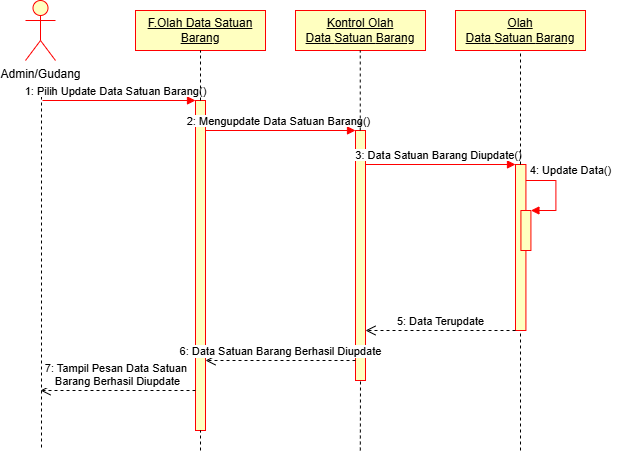

The diagram above was exported from draw.io. Its source (the exported page's mxGraphModel, read from the mxfile embedded in the PNG):
<mxGraphModel dx="670" dy="557" grid="1" gridSize="10" guides="1" tooltips="1" connect="1" arrows="1" fold="1" page="1" pageScale="1" pageWidth="827" pageHeight="1169" math="0" shadow="0">
  <root>
    <mxCell id="0" />
    <mxCell id="1" parent="0" />
    <mxCell id="_JkMppDd81K1PayzjsRn-52" value="Admin/Gudang" style="shape=umlActor;verticalLabelPosition=bottom;verticalAlign=top;html=1;fillColor=#FFFFC0;strokeColor=#FF0000;" vertex="1" parent="1">
      <mxGeometry x="130" y="50" width="30" height="60" as="geometry" />
    </mxCell>
    <mxCell id="_JkMppDd81K1PayzjsRn-53" value="&lt;u&gt;F.Olah Data Satuan Barang&lt;/u&gt;" style="rounded=0;whiteSpace=wrap;html=1;fillColor=#FFFFC0;strokeColor=#FF0000;" vertex="1" parent="1">
      <mxGeometry x="240" y="60" width="130" height="40" as="geometry" />
    </mxCell>
    <mxCell id="_JkMppDd81K1PayzjsRn-54" value="&lt;u&gt;Kontrol Olah Data&amp;nbsp;&lt;/u&gt;&lt;u&gt;Satuan&amp;nbsp;&lt;/u&gt;&lt;u&gt;Barang&lt;/u&gt;" style="rounded=0;whiteSpace=wrap;html=1;fillColor=#FFFFC0;strokeColor=#FF0000;" vertex="1" parent="1">
      <mxGeometry x="400" y="60" width="130" height="40" as="geometry" />
    </mxCell>
    <mxCell id="_JkMppDd81K1PayzjsRn-55" value="&lt;u&gt;Olah Data&amp;nbsp;&lt;/u&gt;&lt;u&gt;Satuan&amp;nbsp;&lt;/u&gt;&lt;u&gt;Barang&lt;/u&gt;" style="rounded=0;whiteSpace=wrap;html=1;fillColor=#FFFFC0;strokeColor=#FF0000;" vertex="1" parent="1">
      <mxGeometry x="560" y="60" width="130" height="40" as="geometry" />
    </mxCell>
    <mxCell id="_JkMppDd81K1PayzjsRn-56" value="" style="html=1;points=[[0,0,0,0,5],[0,1,0,0,-5],[1,0,0,0,5],[1,1,0,0,-5]];perimeter=orthogonalPerimeter;outlineConnect=0;targetShapes=umlLifeline;portConstraint=eastwest;newEdgeStyle={&quot;curved&quot;:0,&quot;rounded&quot;:0};fillColor=#FFFFC0;strokeColor=#FF0000;" vertex="1" parent="1">
      <mxGeometry x="300" y="150" width="10" height="330" as="geometry" />
    </mxCell>
    <mxCell id="_JkMppDd81K1PayzjsRn-57" value="" style="endArrow=none;dashed=1;html=1;rounded=0;" edge="1" parent="1">
      <mxGeometry width="50" height="50" relative="1" as="geometry">
        <mxPoint x="146" y="140" as="sourcePoint" />
        <mxPoint x="146" y="500" as="targetPoint" />
      </mxGeometry>
    </mxCell>
    <mxCell id="_JkMppDd81K1PayzjsRn-58" value="" style="html=1;verticalAlign=bottom;endArrow=block;curved=0;rounded=0;strokeColor=#FF0000;" edge="1" parent="1" target="_JkMppDd81K1PayzjsRn-56">
      <mxGeometry relative="1" as="geometry">
        <mxPoint x="147" y="150" as="sourcePoint" />
        <mxPoint x="217" y="150" as="targetPoint" />
      </mxGeometry>
    </mxCell>
    <mxCell id="_JkMppDd81K1PayzjsRn-59" value="&lt;span style=&quot;font-size: 11px; background-color: rgb(255, 255, 255);&quot;&gt;1: Pilih Update Data Satuan&amp;nbsp;&lt;/span&gt;&lt;span style=&quot;font-size: 11px; background-color: rgb(255, 255, 255);&quot;&gt;Barang&lt;/span&gt;&lt;span style=&quot;font-size: 11px; background-color: rgb(255, 255, 255);&quot;&gt;()&lt;/span&gt;" style="text;html=1;align=center;verticalAlign=middle;resizable=0;points=[];autosize=1;strokeColor=none;fillColor=none;" vertex="1" parent="1">
      <mxGeometry x="115" y="126" width="210" height="30" as="geometry" />
    </mxCell>
    <mxCell id="_JkMppDd81K1PayzjsRn-60" value="" style="html=1;points=[[0,0,0,0,5],[0,1,0,0,-5],[1,0,0,0,5],[1,1,0,0,-5]];perimeter=orthogonalPerimeter;outlineConnect=0;targetShapes=umlLifeline;portConstraint=eastwest;newEdgeStyle={&quot;curved&quot;:0,&quot;rounded&quot;:0};fillColor=#FFFFC0;strokeColor=#FF0000;" vertex="1" parent="1">
      <mxGeometry x="460" y="180" width="10" height="250" as="geometry" />
    </mxCell>
    <mxCell id="_JkMppDd81K1PayzjsRn-61" value="" style="html=1;verticalAlign=bottom;endArrow=block;curved=0;rounded=0;strokeColor=#FF0000;" edge="1" parent="1">
      <mxGeometry relative="1" as="geometry">
        <mxPoint x="310" y="180" as="sourcePoint" />
        <mxPoint x="460" y="180" as="targetPoint" />
      </mxGeometry>
    </mxCell>
    <mxCell id="_JkMppDd81K1PayzjsRn-62" value="&lt;span style=&quot;font-size: 11px; background-color: rgb(255, 255, 255);&quot;&gt;2: Mengu&lt;/span&gt;&lt;span style=&quot;font-size: 11px; background-color: rgb(255, 255, 255);&quot;&gt;pdate&amp;nbsp;&lt;/span&gt;&lt;span style=&quot;font-size: 11px; background-color: rgb(255, 255, 255);&quot;&gt;Data&amp;nbsp;&lt;/span&gt;&lt;span style=&quot;font-size: 11px; background-color: rgb(255, 255, 255);&quot;&gt;Satuan&amp;nbsp;&lt;/span&gt;&lt;span style=&quot;font-size: 11px; background-color: rgb(255, 255, 255);&quot;&gt;Barang&lt;/span&gt;&lt;span style=&quot;font-size: 11px; background-color: rgb(255, 255, 255);&quot;&gt;()&lt;/span&gt;" style="text;html=1;align=center;verticalAlign=middle;resizable=0;points=[];autosize=1;strokeColor=none;fillColor=none;" vertex="1" parent="1">
      <mxGeometry x="278" y="156" width="210" height="30" as="geometry" />
    </mxCell>
    <mxCell id="_JkMppDd81K1PayzjsRn-63" value="" style="html=1;points=[[0,0,0,0,5],[0,1,0,0,-5],[1,0,0,0,5],[1,1,0,0,-5]];perimeter=orthogonalPerimeter;outlineConnect=0;targetShapes=umlLifeline;portConstraint=eastwest;newEdgeStyle={&quot;curved&quot;:0,&quot;rounded&quot;:0};fillColor=#FFFFC0;strokeColor=#FF0000;" vertex="1" parent="1">
      <mxGeometry x="620" y="214" width="10.42" height="166" as="geometry" />
    </mxCell>
    <mxCell id="_JkMppDd81K1PayzjsRn-64" value="" style="html=1;verticalAlign=bottom;endArrow=block;curved=0;rounded=0;strokeColor=#FF0000;" edge="1" parent="1">
      <mxGeometry relative="1" as="geometry">
        <mxPoint x="470" y="214" as="sourcePoint" />
        <mxPoint x="620" y="214" as="targetPoint" />
      </mxGeometry>
    </mxCell>
    <mxCell id="_JkMppDd81K1PayzjsRn-65" value="&lt;span style=&quot;font-size: 11px; background-color: rgb(255, 255, 255);&quot;&gt;3: Data&amp;nbsp;&lt;/span&gt;&lt;span style=&quot;font-size: 11px; background-color: rgb(255, 255, 255);&quot;&gt;Satuan&amp;nbsp;&lt;/span&gt;&lt;span style=&quot;font-size: 11px; background-color: rgb(255, 255, 255);&quot;&gt;Barang&amp;nbsp;&lt;/span&gt;&lt;span style=&quot;font-size: 11px; background-color: rgb(255, 255, 255);&quot;&gt;Diupdate&lt;/span&gt;&lt;span style=&quot;font-size: 11px; background-color: rgb(255, 255, 255);&quot;&gt;()&lt;/span&gt;" style="text;html=1;align=center;verticalAlign=middle;resizable=0;points=[];autosize=1;strokeColor=none;fillColor=none;" vertex="1" parent="1">
      <mxGeometry x="448" y="190" width="190" height="30" as="geometry" />
    </mxCell>
    <mxCell id="_JkMppDd81K1PayzjsRn-66" value="" style="html=1;points=[[0,0,0,0,5],[0,1,0,0,-5],[1,0,0,0,5],[1,1,0,0,-5]];perimeter=orthogonalPerimeter;outlineConnect=0;targetShapes=umlLifeline;portConstraint=eastwest;newEdgeStyle={&quot;curved&quot;:0,&quot;rounded&quot;:0};strokeColor=#FF0000;fillColor=#FFFFC0;" vertex="1" parent="1">
      <mxGeometry x="625.42" y="260" width="10" height="40" as="geometry" />
    </mxCell>
    <mxCell id="_JkMppDd81K1PayzjsRn-67" value="" style="html=1;align=left;spacingLeft=2;endArrow=block;rounded=0;edgeStyle=orthogonalEdgeStyle;curved=0;rounded=0;strokeColor=#FF0000;" edge="1" parent="1">
      <mxGeometry relative="1" as="geometry">
        <mxPoint x="630.42" y="230" as="sourcePoint" />
        <Array as="points">
          <mxPoint x="660.42" y="260" />
        </Array>
        <mxPoint x="635.42" y="260" as="targetPoint" />
      </mxGeometry>
    </mxCell>
    <mxCell id="_JkMppDd81K1PayzjsRn-68" value="" style="endArrow=none;dashed=1;html=1;rounded=0;entryX=0.5;entryY=1;entryDx=0;entryDy=0;" edge="1" parent="1" source="_JkMppDd81K1PayzjsRn-56" target="_JkMppDd81K1PayzjsRn-53">
      <mxGeometry width="50" height="50" relative="1" as="geometry">
        <mxPoint x="290" y="300" as="sourcePoint" />
        <mxPoint x="340" y="250" as="targetPoint" />
      </mxGeometry>
    </mxCell>
    <mxCell id="_JkMppDd81K1PayzjsRn-69" value="" style="endArrow=none;dashed=1;html=1;rounded=0;" edge="1" parent="1" target="_JkMppDd81K1PayzjsRn-56">
      <mxGeometry width="50" height="50" relative="1" as="geometry">
        <mxPoint x="305" y="500" as="sourcePoint" />
        <mxPoint x="304.75" y="460" as="targetPoint" />
      </mxGeometry>
    </mxCell>
    <mxCell id="_JkMppDd81K1PayzjsRn-70" value="" style="endArrow=none;dashed=1;html=1;rounded=0;entryX=0.5;entryY=1;entryDx=0;entryDy=0;" edge="1" parent="1" source="_JkMppDd81K1PayzjsRn-60">
      <mxGeometry width="50" height="50" relative="1" as="geometry">
        <mxPoint x="464.75" y="150" as="sourcePoint" />
        <mxPoint x="464.75" y="100" as="targetPoint" />
      </mxGeometry>
    </mxCell>
    <mxCell id="_JkMppDd81K1PayzjsRn-71" value="" style="endArrow=none;dashed=1;html=1;rounded=0;entryX=0.5;entryY=1;entryDx=0;entryDy=0;" edge="1" parent="1" source="_JkMppDd81K1PayzjsRn-63" target="_JkMppDd81K1PayzjsRn-55">
      <mxGeometry width="50" height="50" relative="1" as="geometry">
        <mxPoint x="625" y="190" as="sourcePoint" />
        <mxPoint x="680" y="160" as="targetPoint" />
      </mxGeometry>
    </mxCell>
    <mxCell id="_JkMppDd81K1PayzjsRn-72" value="&lt;span style=&quot;font-size: 11px; background-color: rgb(255, 255, 255);&quot;&gt;4: Update Data()&lt;/span&gt;" style="text;html=1;align=center;verticalAlign=middle;resizable=0;points=[];autosize=1;strokeColor=none;fillColor=none;" vertex="1" parent="1">
      <mxGeometry x="625" y="205" width="100" height="30" as="geometry" />
    </mxCell>
    <mxCell id="_JkMppDd81K1PayzjsRn-73" value="5: Data Terupdate" style="html=1;verticalAlign=bottom;endArrow=open;dashed=1;endSize=8;curved=0;rounded=0;exitX=0;exitY=1;exitDx=0;exitDy=-5;" edge="1" parent="1">
      <mxGeometry relative="1" as="geometry">
        <mxPoint x="470" y="380" as="targetPoint" />
        <mxPoint x="620" y="380" as="sourcePoint" />
      </mxGeometry>
    </mxCell>
    <mxCell id="_JkMppDd81K1PayzjsRn-74" value="6: Data Satuan Barang Berhasil Diupdate" style="html=1;verticalAlign=bottom;endArrow=open;dashed=1;endSize=8;curved=0;rounded=0;" edge="1" parent="1">
      <mxGeometry relative="1" as="geometry">
        <mxPoint x="310" y="410" as="targetPoint" />
        <mxPoint x="460" y="410" as="sourcePoint" />
      </mxGeometry>
    </mxCell>
    <mxCell id="_JkMppDd81K1PayzjsRn-75" value="7: Tampil Pesan Data Satuan&amp;nbsp;&lt;br&gt;&lt;div&gt;Barang Berhasil Diupdate&lt;/div&gt;" style="html=1;verticalAlign=bottom;endArrow=open;dashed=1;endSize=8;curved=0;rounded=0;" edge="1" parent="1">
      <mxGeometry relative="1" as="geometry">
        <mxPoint x="145" y="440" as="targetPoint" />
        <mxPoint x="300" y="440" as="sourcePoint" />
      </mxGeometry>
    </mxCell>
    <mxCell id="_JkMppDd81K1PayzjsRn-76" value="" style="endArrow=none;dashed=1;html=1;rounded=0;" edge="1" parent="1">
      <mxGeometry width="50" height="50" relative="1" as="geometry">
        <mxPoint x="464.8" y="500" as="sourcePoint" />
        <mxPoint x="465" y="430" as="targetPoint" />
      </mxGeometry>
    </mxCell>
    <mxCell id="_JkMppDd81K1PayzjsRn-77" value="" style="endArrow=none;dashed=1;html=1;rounded=0;" edge="1" parent="1" target="_JkMppDd81K1PayzjsRn-63">
      <mxGeometry width="50" height="50" relative="1" as="geometry">
        <mxPoint x="625" y="500" as="sourcePoint" />
        <mxPoint x="624.8" y="480" as="targetPoint" />
      </mxGeometry>
    </mxCell>
  </root>
</mxGraphModel>